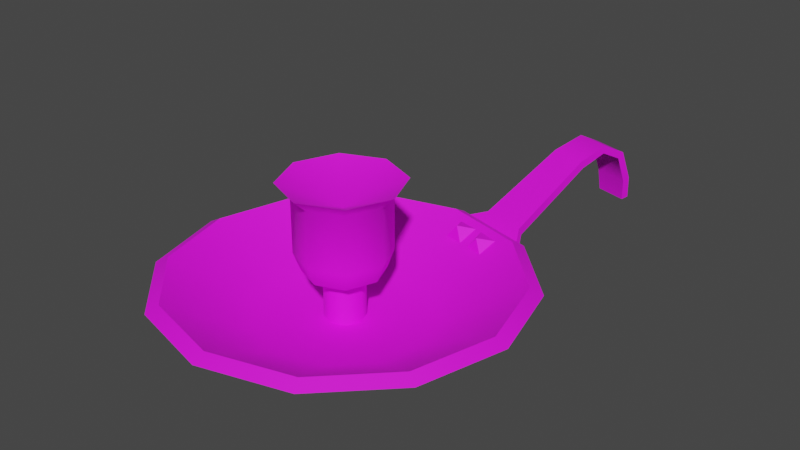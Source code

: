 # Source: prop-candle-holder.blend  (saved by Blender 2.93.20; exported with 4.5.12 LTS)
import bpy
from mathutils import Matrix  # noqa: F401  (used for matrix-valued properties, if any)

bpy.ops.wm.read_factory_settings(use_empty=True)
scene = bpy.context.scene
scene.name = 'Scene'

# ---- collections
col_collection = bpy.data.collections.new('Collection'); scene.collection.children.link(col_collection)

# ---- images (referenced by path relative to the original .blend; pixels are not part of the script)
import os
ASSET_DIR = os.environ.get("B2B_ASSET_DIR", "")  # directory of the original .blend (textures are referenced by path, not embedded)
HERE = os.path.dirname(os.path.abspath(__file__))  # packed textures are extracted next to this script under _unpacked/

def load_image(name, relpath, width, height, colorspace="sRGB"):
    """Load a texture the original file referenced (path relative to the .blend, or extracted next to this script)."""
    p = next((c for c in (os.path.join(HERE, relpath), os.path.join(ASSET_DIR, relpath)) if relpath and os.path.exists(c)), "")
    if p:
        img = bpy.data.images.load(p, check_existing=True)
        img.name = name
    else:  # same state as the original file: an image datablock whose file is absent (Cycles renders it pink)
        img = bpy.data.images.new(name, width, height)
        img.source = "FILE"
        img.filepath = "//" + (relpath or name)
    img.colorspace_settings.name = colorspace
    return img
img_metal_png = load_image('metal.png', 'metal.png', 1024, 1024, 'sRGB')

# ---- materials (node trees are filled in below, after node groups)
mat_candle_holder = bpy.data.materials.new('Candle Holder')

# ---- material node trees
mat_candle_holder.use_nodes = True; mat_candle_holder.node_tree.nodes.clear()
_N = mat_candle_holder.node_tree.nodes; _L = mat_candle_holder.node_tree.links
n0 = _N.new('ShaderNodeBsdfPrincipled'); n0.name = 'Principled BSDF'; n0.location = (10, 300)
n0.distribution = 'GGX'
n0.subsurface_method = 'BURLEY'
n0.inputs[2].default_value = 0.733
n0.inputs[3].default_value = 1.45
n0.inputs[27].default_value = (0.0, 0.0, 0.0, 1.0)
n0.inputs[28].default_value = 1.0
n1 = _N.new('ShaderNodeOutputMaterial'); n1.name = 'Material Output'; n1.location = (300, 300)
n2 = _N.new('ShaderNodeTexImage'); n2.name = 'Image Texture'; n2.location = (-280, 280)
n2.image = img_metal_png
_L.new(n0.outputs[0], n1.inputs[0])
_L.new(n2.outputs[0], n0.inputs[0])
n1.is_active_output = True

# ---- world
world_world = bpy.data.worlds.new('World'); scene.world = world_world
world_world.use_nodes = True; world_world.node_tree.nodes.clear()
_N = world_world.node_tree.nodes; _L = world_world.node_tree.links
n0 = _N.new('ShaderNodeOutputWorld'); n0.name = 'World Output'; n0.location = (300, 300)
n1 = _N.new('ShaderNodeBackground'); n1.name = 'Background'; n1.location = (10, 300)
n1.inputs[0].default_value = (0.05088, 0.05088, 0.05088, 1.0)
_L.new(n1.outputs[0], n0.inputs[0])
n0.is_active_output = True
world_world.color = (0.05088, 0.05088, 0.05088)
world_world.use_sun_shadow = False
world_world.sun_shadow_jitter_overblur = 0.0

# ---- meshes
me_prop_candle_holder = bpy.data.meshes.new('prop-candle-holder')
me_prop_candle_holder.from_pydata([(-2.611e-10, 0.05023, -0.1775), (-0.08876, 0.05023, -0.1537), (-0.1537, 0.05023, -0.08876), (-0.1775, 0.05023, 5.517e-09), (-0.1537, 0.05023, 0.08876), (-0.08876, 0.05023, 0.1537), (1.526e-08, 0.05023, 0.1775), (0.08876, 0.05023, 0.1537), (0.1537, 0.05023, 0.08876), (0.1775, 0.05023, -4.36e-09), (0.1537, 0.05023, -0.08876), (0.08876, 0.05023, -0.1537), (1.17e-09, -4.42e-09, -0.08724), (-0.04362, -3.909e-09, -0.07555), (-0.07555, -2.513e-09, -0.04362), (-0.08724, -6.066e-10, 4.061e-09), (-0.07555, 1.3e-09, 0.04362), (-0.04362, 2.696e-09, 0.07555), (8.797e-09, 3.207e-09, 0.08724), (0.04362, 2.696e-09, 0.07555), (0.07555, 1.3e-09, 0.04362), (0.08724, -6.066e-10, -7.925e-10), (0.07555, -2.513e-09, -0.04362), (0.04362, -3.909e-09, -0.07555), (1.518e-10, 0.05688, -0.165), (-0.08251, 0.05688, -0.1429), (-0.1429, 0.05688, -0.08251), (-0.165, 0.05688, 4.944e-09), (-0.1429, 0.05688, 0.08251), (-0.08251, 0.05688, 0.1429), (1.458e-08, 0.05688, 0.165), (0.08251, 0.05688, 0.1429), (0.1429, 0.05688, 0.08251), (0.165, 0.05688, -4.237e-09), (0.1429, 0.05688, -0.08251), (0.08251, 0.05688, -0.1429), (9.964e-10, 0.01262, -0.08314), (-0.04157, 0.01262, -0.072), (-0.072, 0.01262, -0.04157), (-0.08314, 0.01262, 3.787e-09), (-0.072, 0.01262, 0.04157), (-0.04157, 0.01262, 0.072), (8.265e-09, 0.01262, 0.08314), (0.04157, 0.01262, 0.072), (0.072, 0.01262, 0.04157), (0.08314, 0.01262, -8.383e-10), (0.072, 0.01262, -0.04157), (0.04157, 0.01262, -0.072), (1.873e-08, 0.01085, -0.01965), (-0.0139, 0.01085, -0.0139), (-0.01965, 0.01085, 3.026e-08), (-0.0139, 0.01085, 0.0139), (2.045e-08, 0.01085, 0.01965), (0.0139, 0.01085, 0.0139), (0.01965, 0.01085, 2.916e-08), (0.0139, 0.01085, -0.0139), (1.873e-08, 0.04901, -0.01965), (-0.0139, 0.04901, -0.0139), (-0.01965, 0.04901, 2.859e-08), (-0.0139, 0.04901, 0.0139), (2.045e-08, 0.04901, 0.01965), (0.0139, 0.04901, 0.0139), (0.01965, 0.04901, 2.75e-08), (0.0139, 0.04901, -0.0139), (1.751e-08, 0.07845, -0.04516), (-0.03193, 0.07845, -0.03193), (-0.04516, 0.07845, 2.514e-08), (-0.03193, 0.07845, 0.03193), (2.146e-08, 0.07845, 0.04516), (0.03193, 0.07845, 0.03193), (0.04516, 0.07845, 2.263e-08), (0.03193, 0.07845, -0.03193), (0.03844, 0.06049, 2.429e-08), (0.02718, 0.06049, -0.02718), (2.111e-08, 0.06049, 0.03844), (0.02718, 0.06049, 0.02718), (-0.03844, 0.06049, 2.642e-08), (-0.02718, 0.06049, 0.02718), (1.775e-08, 0.06049, -0.03844), (-0.02718, 0.06049, -0.02718), (1.751e-08, 0.1343, -0.04516), (-0.03193, 0.1343, -0.03193), (-0.04516, 0.1343, 2.27e-08), (-0.03193, 0.1343, 0.03193), (2.146e-08, 0.1343, 0.04516), (0.03193, 0.1343, 0.03193), (0.04516, 0.1343, 2.019e-08), (0.03193, 0.1343, -0.03193), (1.723e-08, 0.147, -0.05868), (-0.04149, 0.147, -0.04149), (-0.05868, 0.147, 2.07e-08), (-0.04149, 0.147, 0.04149), (2.236e-08, 0.147, 0.05868), (0.04149, 0.147, 0.04149), (0.05868, 0.147, 1.743e-08), (0.04149, 0.147, -0.04149), (2.374e-08, 0.1214, 2.848e-08), (0.05501, 0.021, -0.1102), (0.006251, 0.021, -0.1233), (0.079, 0.04943, -0.1549), (0.007824, 0.04943, -0.174), (0.07001, 0.05483, -0.1723), (0.0249, 0.05483, -0.1844), (0.1033, 0.04388, -0.324), (0.07194, 0.04388, -0.3324), (0.1043, 0.06681, -0.3211), (0.08654, 0.1027, -0.2522), (0.1011, 0.09833, -0.3092), (0.09365, 0.1114, -0.2842), (0.05056, 0.1027, -0.2619), (0.06959, 0.06681, -0.3305), (0.06038, 0.1114, -0.2931), (0.06646, 0.09833, -0.3185), (0.05604, 0.01407, -0.1141), (0.007284, 0.01407, -0.1272), (0.07991, 0.04226, -0.1584), (0.008742, 0.04227, -0.1774), (0.07087, 0.04755, -0.1755), (0.02575, 0.04755, -0.1876), (0.1012, 0.04302, -0.3163), (0.06988, 0.04302, -0.3247), (0.1023, 0.0649, -0.3136), (0.08735, 0.09529, -0.2553), (0.09953, 0.09296, -0.3035), (0.09345, 0.1035, -0.2834), (0.05137, 0.09529, -0.2649), (0.06758, 0.0649, -0.323), (0.06017, 0.1035, -0.2923), (0.06492, 0.09296, -0.3127), (0.05649, 0.02316, -0.1505), (0.05071, 0.05578, -0.129), (0.03898, 0.04084, -0.1286), (0.04602, 0.03834, -0.1576), (0.06764, 0.0383, -0.1522), (0.06249, 0.02612, -0.1325), (0.05996, 0.0413, -0.123), (0.0413, 0.02657, -0.139), (0.06557, 0.05266, -0.1406), (0.0437, 0.05308, -0.147), (0.02781, 0.02212, -0.1579), (0.02206, 0.05677, -0.1367), (0.009963, 0.04146, -0.1356), (0.0179, 0.03784, -0.1649), (0.03946, 0.03845, -0.1593), (0.0347, 0.02606, -0.1407), (0.03189, 0.04063, -0.1301), (0.01285, 0.02641, -0.1458), (0.03649, 0.053, -0.1485), (0.01445, 0.05233, -0.1545)], [], [(9, 8, 20, 21), (6, 5, 17, 18), (3, 2, 14, 15), (10, 9, 21, 22), (7, 6, 18, 19), (4, 3, 15, 16), (11, 10, 22, 23), (1, 0, 12, 13), (8, 7, 19, 20), (5, 4, 16, 17), (0, 11, 23, 12), (2, 1, 13, 14), (13, 12, 23, 22, 21, 20, 19, 18, 17, 16, 15, 14), (5, 6, 30, 29), (2, 3, 27, 26), (9, 10, 34, 33), (6, 7, 31, 30), (3, 4, 28, 27), (10, 11, 35, 34), (0, 1, 25, 24), (7, 8, 32, 31), (4, 5, 29, 28), (11, 0, 24, 35), (1, 2, 26, 25), (8, 9, 33, 32), (27, 28, 40, 39), (34, 35, 47, 46), (24, 25, 37, 36), (31, 32, 44, 43), (28, 29, 41, 40), (35, 24, 36, 47), (25, 26, 38, 37), (32, 33, 45, 44), (29, 30, 42, 41), (26, 27, 39, 38), (33, 34, 46, 45), (30, 31, 43, 42), (37, 38, 39, 40, 41, 42, 43, 44, 45, 46, 47, 36), (48, 56, 63, 55), (54, 62, 61, 53), (52, 60, 59, 51), (50, 58, 57, 49), (55, 63, 62, 54), (53, 61, 60, 52), (51, 59, 58, 50), (49, 57, 56, 48), (73, 71, 70, 72), (75, 69, 68, 74), (77, 67, 66, 76), (79, 65, 64, 78), (78, 64, 71, 73), (72, 70, 69, 75), (74, 68, 67, 77), (76, 66, 65, 79), (58, 76, 79, 57), (60, 74, 77, 59), (62, 72, 75, 61), (56, 78, 73, 63), (57, 79, 78, 56), (59, 77, 76, 58), (61, 75, 74, 60), (63, 73, 72, 62), (67, 83, 82, 66), (65, 81, 80, 64), (64, 80, 87, 71), (70, 86, 85, 69), (68, 84, 83, 67), (66, 82, 81, 65), (71, 87, 86, 70), (69, 85, 84, 68), (84, 92, 91, 83), (82, 90, 89, 81), (87, 95, 94, 86), (85, 93, 92, 84), (83, 91, 90, 82), (81, 89, 88, 80), (80, 88, 95, 87), (86, 94, 93, 85), (91, 96, 90), (89, 96, 88), (88, 96, 95), (94, 96, 93), (92, 96, 91), (90, 96, 89), (95, 96, 94), (93, 96, 92), (98, 97, 99, 100), (100, 99, 101, 102), (102, 101, 106, 109), (109, 106, 108, 111), (111, 108, 107, 112), (112, 107, 105, 110), (110, 105, 103, 104), (114, 116, 115, 113), (116, 118, 117, 115), (118, 125, 122, 117), (125, 127, 124, 122), (127, 128, 123, 124), (128, 126, 121, 123), (126, 120, 119, 121), (107, 123, 121, 105), (97, 113, 115, 99), (106, 122, 124, 108), (100, 116, 114, 98), (104, 120, 126, 110), (105, 121, 119, 103), (112, 128, 127, 111), (99, 115, 117, 101), (109, 125, 118, 102), (108, 124, 123, 107), (102, 118, 116, 100), (101, 117, 122, 106), (103, 119, 120, 104), (98, 114, 113, 97), (110, 126, 128, 112), (111, 127, 125, 109), (131, 130, 138), (138, 130, 137), (137, 130, 135), (135, 130, 131), (129, 134, 136), (129, 133, 134), (129, 132, 133), (129, 136, 132), (141, 140, 148), (148, 140, 147), (147, 140, 145), (145, 140, 141), (139, 144, 146), (139, 143, 144), (139, 142, 143), (139, 146, 142)])
me_prop_candle_holder.polygons.foreach_set('use_smooth', [1, 1, 1, 1, 1, 1, 1, 1, 1, 1, 1, 1, 1, 1, 1, 1, 1, 1, 1, 1, 1, 1, 1, 1, 1, 1, 1, 1, 1, 1, 1, 1, 1, 1, 1, 1, 1, 1, 1, 1, 1, 1, 1, 1, 1, 1, 1, 1, 1, 1, 1, 1, 1, 1, 1, 1, 1, 1, 1, 1, 1, 1, 1, 1, 1, 1, 1, 1, 1, 1, 1, 1, 1, 1, 1, 1, 1, 1, 1, 1, 1, 1, 1, 1, 1, 1, 1, 1, 1, 1, 1, 1, 1, 1, 1, 1, 1, 1, 1, 1, 1, 1, 1, 1, 1, 1, 1, 1, 1, 1, 1, 1, 1, 1, 1, 1, 0, 0, 0, 0, 0, 0, 0, 0, 0, 0, 0, 0, 0, 0, 0, 0])
_k = set([(0, 1), (0, 11), (1, 2), (2, 3), (3, 4), (4, 5), (5, 6), (6, 7), (7, 8), (8, 9), (9, 10), (10, 11), (24, 25), (24, 35), (25, 26), (26, 27), (27, 28), (28, 29), (29, 30), (30, 31), (31, 32), (32, 33), (33, 34), (34, 35), (56, 57), (56, 63), (57, 58), (58, 59), (59, 60), (60, 61), (61, 62), (62, 63), (88, 89), (88, 95), (89, 90), (90, 91), (91, 92), (92, 93), (93, 94), (94, 95), (97, 98), (97, 99), (97, 113), (98, 100), (98, 114), (99, 101), (100, 102), (101, 106), (102, 109), (103, 104), (103, 105), (103, 119), (104, 110), (104, 120), (105, 107), (106, 108), (107, 108), (109, 111), (110, 112), (111, 112), (113, 114), (113, 115), (114, 116), (115, 117), (116, 118), (117, 122), (118, 125), (119, 120), (119, 121), (120, 126), (121, 123), (122, 124), (123, 124), (125, 127), (126, 128), (127, 128)])
me_prop_candle_holder.attributes.new('sharp_edge', 'BOOLEAN', 'EDGE').data.foreach_set('value', [ (min(e.vertices), max(e.vertices)) in _k for e in me_prop_candle_holder.edges])
_uv = me_prop_candle_holder.uv_layers.new(name='UVMap')
_uv.uv.foreach_set('vector', [0.1924, 0.489, 0.2428, 0.5761, 0.1398, 0.605, 0.1177, 0.5655, 0.1924, 0.7639, 0.1054, 0.8142, 0.07649, 0.7112, 0.1159, 0.6889, -0.0824, 0.764, -0.1327, 0.6767, -0.02946, 0.6479, -0.007543, 0.6875, 0.1054, 0.4388, 0.1924, 0.489, 0.1177, 0.5655, 0.07871, 0.5426, 0.2428, 0.6768, 0.1924, 0.7639, 0.1159, 0.6889, 0.1392, 0.6502, 0.004765, 0.8143, -0.0824, 0.764, -0.007543, 0.6875, 0.03129, 0.7106, 0.004706, 0.4387, 0.1054, 0.4388, 0.07871, 0.5426, 0.03348, 0.5418, -0.1327, 0.5762, -0.08245, 0.489, -0.005955, 0.5638, -0.02907, 0.6027, 0.2428, 0.5761, 0.2428, 0.6768, 0.1392, 0.6502, 0.1398, 0.605, 0.1054, 0.8142, 0.004765, 0.8143, 0.03129, 0.7106, 0.07649, 0.7112, -0.08245, 0.489, 0.004706, 0.4387, 0.03348, 0.5418, -0.005955, 0.5638, -0.1327, 0.6767, -0.1327, 0.5762, -0.02907, 0.6027, -0.02946, 0.6479, -0.02907, 0.6027, -0.005955, 0.5638, 0.03348, 0.5418, 0.07871, 0.5426, 0.1177, 0.5655, 0.1398, 0.605, 0.1392, 0.6502, 0.1159, 0.6889, 0.07649, 0.7112, 0.03129, 0.7106, -0.007543, 0.6875, -0.02946, 0.6479, 0.2432, 0.576, 0.2933, 0.489, 0.3043, 0.4999, 0.2582, 0.58, 0.3803, 0.8136, 0.2933, 0.7634, 0.3043, 0.7524, 0.3843, 0.7986, 0.5678, 0.4889, 0.6181, 0.5759, 0.6031, 0.5799, 0.5569, 0.4999, 0.2933, 0.489, 0.3803, 0.4387, 0.3844, 0.4537, 0.3043, 0.4999, 0.2933, 0.7634, 0.2432, 0.6763, 0.2582, 0.6723, 0.3043, 0.7524, 0.6181, 0.5759, 0.6181, 0.6764, 0.6031, 0.6724, 0.6031, 0.5799, 0.5678, 0.7634, 0.4808, 0.8136, 0.4767, 0.7987, 0.5568, 0.7525, 0.3803, 0.4387, 0.4808, 0.4387, 0.4769, 0.4537, 0.3844, 0.4537, 0.2432, 0.6763, 0.2432, 0.576, 0.2582, 0.58, 0.2582, 0.6723, 0.6181, 0.6764, 0.5678, 0.7634, 0.5568, 0.7525, 0.6031, 0.6724, 0.4808, 0.8136, 0.3803, 0.8136, 0.3843, 0.7986, 0.4767, 0.7987, 0.4808, 0.4387, 0.5678, 0.4889, 0.5569, 0.4999, 0.4769, 0.4537, 0.3043, 0.7524, 0.2582, 0.6723, 0.3505, 0.6466, 0.3713, 0.6841, 0.6031, 0.5799, 0.6031, 0.6724, 0.5104, 0.6484, 0.511, 0.6056, 0.5568, 0.7525, 0.4767, 0.7987, 0.4509, 0.7064, 0.4883, 0.6852, 0.3844, 0.4537, 0.4769, 0.4537, 0.453, 0.5466, 0.41, 0.5459, 0.2582, 0.6723, 0.2582, 0.58, 0.3508, 0.6037, 0.3505, 0.6466, 0.6031, 0.6724, 0.5568, 0.7525, 0.4883, 0.6852, 0.5104, 0.6484, 0.4767, 0.7987, 0.3843, 0.7986, 0.408, 0.706, 0.4509, 0.7064, 0.4769, 0.4537, 0.5569, 0.4999, 0.49, 0.5683, 0.453, 0.5466, 0.2582, 0.58, 0.3043, 0.4999, 0.3726, 0.5668, 0.3508, 0.6037, 0.3843, 0.7986, 0.3043, 0.7524, 0.3713, 0.6841, 0.408, 0.706, 0.5569, 0.4999, 0.6031, 0.5799, 0.511, 0.6056, 0.49, 0.5683, 0.3043, 0.4999, 0.3844, 0.4537, 0.41, 0.5459, 0.3726, 0.5668, 0.4509, 0.7064, 0.408, 0.706, 0.3713, 0.6841, 0.3505, 0.6466, 0.3508, 0.6037, 0.3726, 0.5668, 0.41, 0.5459, 0.453, 0.5466, 0.49, 0.5683, 0.511, 0.6056, 0.5104, 0.6484, 0.4883, 0.6852, -0.09474, 0.7848, -0.1133, 0.8247, -0.1269, 0.8122, -0.1077, 0.7781, -0.005059, 0.7877, 0.01082, 0.8329, -0.008483, 0.8402, -0.02015, 0.7922, -0.03547, 0.7949, -0.02991, 0.8444, -0.05229, 0.8451, -0.05089, 0.7955, -0.06612, 0.7939, -0.07448, 0.842, -0.09529, 0.8351, -0.08083, 0.7903, 0.01102, 0.7818, 0.02602, 0.8226, 0.01082, 0.8329, -0.005059, 0.7877, -0.02015, 0.7922, -0.008483, 0.8402, -0.02991, 0.8444, -0.03547, 0.7949, -0.05089, 0.7955, -0.05229, 0.8451, -0.07448, 0.842, -0.06612, 0.7939, -0.08083, 0.7903, -0.09529, 0.8351, -0.1133, 0.8247, -0.09474, 0.7848, 0.04436, 0.8323, 0.05918, 0.844, 0.03508, 0.8653, 0.02539, 0.8511, 0.002602, 0.8635, 0.008858, 0.8797, -0.02028, 0.8885, -0.02314, 0.8709, -0.0505, 0.873, -0.0512, 0.8912, -0.08247, 0.8876, -0.07811, 0.8698, -0.1046, 0.8611, -0.1128, 0.8777, -0.141, 0.8611, -0.129, 0.8466, -0.129, 0.8466, -0.141, 0.8611, -0.1673, 0.837, -0.1509, 0.8233, 0.02539, 0.8511, 0.03508, 0.8653, 0.008858, 0.8797, 0.002602, 0.8635, -0.02314, 0.8709, -0.02028, 0.8885, -0.0512, 0.8912, -0.0505, 0.873, -0.07811, 0.8698, -0.08247, 0.8876, -0.1128, 0.8777, -0.1046, 0.8611, -0.07448, 0.842, -0.07811, 0.8698, -0.1046, 0.8611, -0.09529, 0.8351, -0.02991, 0.8444, -0.02314, 0.8709, -0.0505, 0.873, -0.05229, 0.8451, 0.01082, 0.8329, 0.02539, 0.8511, 0.002602, 0.8635, -0.008483, 0.8402, -0.1133, 0.8247, -0.129, 0.8466, -0.1509, 0.8233, -0.1269, 0.8122, -0.09529, 0.8351, -0.1046, 0.8611, -0.129, 0.8466, -0.1133, 0.8247, -0.05229, 0.8451, -0.0505, 0.873, -0.07811, 0.8698, -0.07448, 0.842, -0.008483, 0.8402, 0.002602, 0.8635, -0.02314, 0.8709, -0.02991, 0.8444, 0.02602, 0.8226, 0.04436, 0.8323, 0.02539, 0.8511, 0.01082, 0.8329, -0.0512, 0.8912, -0.05175, 0.9529, -0.09574, 0.9484, -0.08247, 0.8876, -0.1128, 0.8777, -0.1382, 0.9345, -0.176, 0.911, -0.141, 0.8611, -0.141, 0.8611, -0.176, 0.911, -0.2039, 0.8806, -0.1673, 0.837, 0.03508, 0.8653, 0.06809, 0.9145, 0.03234, 0.9351, 0.008858, 0.8797, -0.02028, 0.8885, -0.008388, 0.9483, -0.05175, 0.9529, -0.0512, 0.8912, -0.08247, 0.8876, -0.09574, 0.9484, -0.1382, 0.9345, -0.1128, 0.8777, 0.05918, 0.844, 0.09449, 0.8881, 0.06809, 0.9145, 0.03508, 0.8653, 0.008858, 0.8797, 0.03234, 0.9351, -0.008388, 0.9483, -0.02028, 0.8885, -0.008388, 0.9483, -0.002976, 0.9681, -0.05055, 0.9738, -0.05175, 0.9529, -0.09574, 0.9484, -0.09903, 0.9694, -0.1462, 0.9545, -0.1382, 0.9345, 0.09449, 0.8881, 0.1098, 0.8958, 0.08074, 0.9287, 0.06809, 0.9145, 0.03234, 0.9351, 0.04163, 0.9529, -0.002976, 0.9681, -0.008388, 0.9483, -0.05175, 0.9529, -0.05055, 0.9738, -0.09903, 0.9694, -0.09574, 0.9484, -0.1382, 0.9345, -0.1462, 0.9545, -0.1896, 0.9284, -0.176, 0.911, -0.176, 0.911, -0.1896, 0.9284, -0.2232, 0.8894, -0.2039, 0.8806, 0.06809, 0.9145, 0.08074, 0.9287, 0.04163, 0.9529, 0.03234, 0.9351, 0.2187, 1.051, 0.1596, 1.027, 0.2187, 1.003, 0.1841, 0.968, 0.1596, 1.027, 0.1352, 0.968, 0.1352, 0.968, 0.1596, 1.027, 0.1006, 1.003, 0.1006, 1.051, 0.1596, 1.027, 0.1352, 1.086, 0.1841, 1.086, 0.1596, 1.027, 0.2187, 1.051, 0.2187, 1.003, 0.1596, 1.027, 0.1841, 0.968, 0.1006, 1.003, 0.1596, 1.027, 0.1006, 1.051, 0.1352, 1.086, 0.1596, 1.027, 0.1841, 1.086, 0.1847, 0.4431, 0.237, 0.4431, 0.249, 0.384, 0.1727, 0.384, 0.1727, 0.384, 0.249, 0.384, 0.2354, 0.3681, 0.187, 0.3681, 0.187, 0.3681, 0.2354, 0.3681, 0.2305, 0.2702, 0.1919, 0.2702, 0.1919, 0.2702, 0.2305, 0.2702, 0.229, 0.2351, 0.1933, 0.2351, 0.1933, 0.2351, 0.229, 0.2351, 0.2297, 0.2049, 0.1926, 0.2049, 0.1926, 0.2049, 0.2297, 0.2049, 0.2298, 0.1698, 0.1926, 0.1698, 0.1926, 0.1698, 0.2298, 0.1698, 0.228, 0.1459, 0.1944, 0.1459, 0.3137, 0.4431, 0.3257, 0.3846, 0.2494, 0.3846, 0.2614, 0.4431, 0.3257, 0.3846, 0.3114, 0.3689, 0.263, 0.3689, 0.2494, 0.3846, 0.3114, 0.3689, 0.3065, 0.2712, 0.2679, 0.2712, 0.263, 0.3689, 0.3065, 0.2712, 0.3051, 0.2401, 0.2694, 0.2401, 0.2679, 0.2712, 0.3051, 0.2401, 0.3058, 0.2159, 0.2687, 0.2159, 0.2694, 0.2401, 0.3058, 0.2159, 0.3058, 0.1848, 0.2686, 0.1848, 0.2687, 0.2159, 0.3058, 0.1848, 0.304, 0.162, 0.2704, 0.162, 0.2686, 0.1848, 0.4912, 0.8227, 0.4959, 0.8296, 0.5262, 0.8229, 0.5254, 0.8146, 0.5416, 1.05, 0.5493, 1.047, 0.5277, 0.9911, 0.5198, 0.9936, 0.4781, 0.8823, 0.4861, 0.8802, 0.482, 0.8495, 0.4739, 0.8475, 0.4441, 0.8708, 0.452, 0.8733, 0.4736, 0.8176, 0.4658, 0.8146, 0.4736, 1.049, 0.4733, 1.041, 0.4504, 1.042, 0.4496, 1.05, 0.5254, 0.8146, 0.5262, 0.8229, 0.549, 0.8238, 0.5493, 0.8155, 0.4155, 1.042, 0.4201, 1.035, 0.4062, 1.015, 0.3981, 1.017, 0.5198, 0.9936, 0.5277, 0.9911, 0.523, 0.9708, 0.515, 0.9731, 0.4023, 0.9825, 0.4103, 0.9846, 0.4472, 0.894, 0.4392, 0.8917, 0.4739, 0.8475, 0.482, 0.8495, 0.4959, 0.8296, 0.4912, 0.8227, 0.4392, 0.8917, 0.4472, 0.894, 0.452, 0.8733, 0.4441, 0.8708, 0.515, 0.9731, 0.523, 0.9708, 0.4861, 0.8802, 0.4781, 0.8823, 0.3903, 0.8913, 0.382, 0.8913, 0.382, 0.9249, 0.3903, 0.9249, 0.219, 0.968, 0.219, 0.9763, 0.2713, 0.9763, 0.2713, 0.968, 0.4496, 1.05, 0.4504, 1.042, 0.4201, 1.035, 0.4155, 1.042, 0.3981, 1.017, 0.4062, 1.015, 0.4103, 0.9846, 0.4023, 0.9825, 1.118, 0.7227, 1.104, 0.709, 1.118, 0.6943, 1.118, 0.6943, 1.104, 0.709, 1.089, 0.6956, 1.089, 0.6956, 1.104, 0.709, 1.091, 0.7225, 1.091, 0.7225, 1.104, 0.709, 1.118, 0.7227, 1.075, 0.709, 1.089, 0.724, 1.061, 0.723, 1.075, 0.709, 1.089, 0.6945, 1.089, 0.724, 1.075, 0.709, 1.061, 0.6943, 1.089, 0.6945, 1.075, 0.709, 1.061, 0.723, 1.061, 0.6943, 1.032, 0.723, 1.047, 0.7088, 1.061, 0.7238, 1.061, 0.7238, 1.047, 0.7088, 1.061, 0.6951, 1.061, 0.6951, 1.047, 0.7088, 1.032, 0.6943, 1.032, 0.6943, 1.047, 0.7088, 1.032, 0.723, 1.075, 0.7383, 1.061, 0.7245, 1.089, 0.724, 1.075, 0.7383, 1.061, 0.7533, 1.061, 0.7245, 1.075, 0.7383, 1.089, 0.7529, 1.061, 0.7533, 1.075, 0.7383, 1.089, 0.724, 1.089, 0.7529])
me_prop_candle_holder.materials.append(mat_candle_holder)
me_prop_candle_holder.use_remesh_fix_poles = True
me_prop_candle_holder.use_remesh_preserve_attributes = False
me_prop_candle_holder.update()

# ---- objects
ob_prop_candle_holder = bpy.data.objects.new('prop-candle-holder', me_prop_candle_holder)

# ---- transforms, parenting, visibility, modifiers, constraints
ob_prop_candle_holder.location = (0.0, 0.0, 0.0)
ob_prop_candle_holder.rotation_euler = (1.571, -0.0, 0.0)
_m = ob_prop_candle_holder.modifiers.new('EdgeSplit', 'EDGE_SPLIT')
_m.use_edge_angle = False

# ---- collection membership
col_collection.objects.link(ob_prop_candle_holder)

# ---- scene / render settings (as saved in the file)
scene.frame_start = 1; scene.frame_end = 250; scene.frame_set(1)
scene.render.engine = 'CYCLES'
scene.cycles.use_denoising = False
scene.cycles.samples = 128
scene.cycles.sampling_pattern = 'TABULATED_SOBOL'
scene.cycles.use_adaptive_sampling = False
scene.cycles.use_light_tree = False
scene.view_settings.view_transform = 'Filmic'
bpy.context.view_layer.update()

# ---- added for rendering (the .blend has no active camera and no usable light): camera, sun
cam_auto = bpy.data.cameras.new('AutoCamera')
cam_auto.lens = 50.0
cam_auto.sensor_width = 36.0
cam_auto.clip_end = 1000.0
ob_auto_camera = bpy.data.objects.new('AutoCamera', cam_auto)
scene.collection.objects.link(ob_auto_camera)
ob_auto_camera.location = (0.590746, -0.631472, 0.546077)
ob_auto_camera.rotation_euler = (1.09748, -7.21219e-08, 0.694738)
scene.camera = ob_auto_camera
light_auto_sun = bpy.data.lights.new('AutoSun', 'SUN')
light_auto_sun.energy = 3.0
light_auto_sun.angle = 0.0523599
ob_auto_sun = bpy.data.objects.new('AutoSun', light_auto_sun)
scene.collection.objects.link(ob_auto_sun)
ob_auto_sun.rotation_euler = (0.872665, 0.174533, 0.523599)
bpy.context.view_layer.update()
